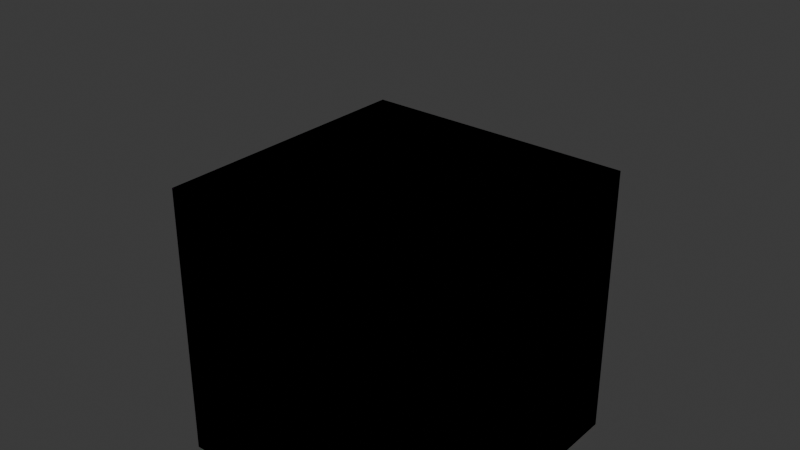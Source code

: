 # Source: v230_fragment.blend  (saved by Blender 4.0.36; exported with 4.5.12 LTS)
import bpy
from mathutils import Matrix  # noqa: F401  (used for matrix-valued properties, if any)

bpy.ops.wm.read_factory_settings(use_empty=True)
scene = bpy.context.scene
scene.name = 'Scene'

# ---- images (referenced by path relative to the original .blend; pixels are not part of the script)
import os
ASSET_DIR = os.environ.get("B2B_ASSET_DIR", "")  # directory of the original .blend (textures are referenced by path, not embedded)
HERE = os.path.dirname(os.path.abspath(__file__))  # packed textures are extracted next to this script under _unpacked/

def load_image(name, relpath, width, height, colorspace="sRGB"):
    """Load a texture the original file referenced (path relative to the .blend, or extracted next to this script)."""
    p = next((c for c in (os.path.join(HERE, relpath), os.path.join(ASSET_DIR, relpath)) if relpath and os.path.exists(c)), "")
    if p:
        img = bpy.data.images.load(p, check_existing=True)
        img.name = name
    else:  # same state as the original file: an image datablock whose file is absent (Cycles renders it pink)
        img = bpy.data.images.new(name, width, height)
        img.source = "FILE"
        img.filepath = "//" + (relpath or name)
    img.colorspace_settings.name = colorspace
    return img
img_sollumz_icon_dds = load_image('sollumz_icon.dds', 'sollumz_icon.dds', 1024, 1024, 'sRGB')

# ---- materials (node trees are filled in below, after node groups)
mat_default = bpy.data.materials.new('default')
mat_default.surface_render_method = 'BLENDED'
mat_default.blend_method = 'BLEND'
mat_default.use_transparent_shadow = False
mat_default_1 = bpy.data.materials.new('DEFAULT')
mat_default_1.use_transparent_shadow = False
mat_default_001 = bpy.data.materials.new('DEFAULT.001')
mat_default_001.use_transparent_shadow = False

# ---- material node trees
mat_default.use_nodes = True; mat_default.node_tree.nodes.clear()
_N = mat_default.node_tree.nodes; _L = mat_default.node_tree.links
n0 = _N.new('ShaderNodeBsdfPrincipled'); n0.name = 'Principled BSDF'; n0.location = (-600, -600)
n0.inputs[3].default_value = 1.45
n0.inputs[13].default_value = 0.0
n1 = _N.new('ShaderNodeOutputMaterial'); n1.name = 'Material Output'; n1.location = (0, 0)
n2 = _N.new('ShaderNodeUVMap'); n2.name = 'UVMap 0'; n2.location = (1000, -150)
n2.uv_map = 'UVMap 0'
n3 = _N.new('ShaderNodeTexImage'); n3.name = 'DiffuseSampler'; n3.location = (-900, -600)
n3.image = img_sollumz_icon_dds
n4 = _N.new('ShaderNodeValue'); n4.name = 'matMaterialColorScale_x'; n4.location = (825, -150)
n4.outputs[0].default_value = 1.0
n5 = _N.new('ShaderNodeValue'); n5.name = 'matMaterialColorScale_y'; n5.location = (660, -150)
n5.outputs[0].default_value = 0.0
n6 = _N.new('ShaderNodeValue'); n6.name = 'matMaterialColorScale_z'; n6.location = (495, -150)
n6.outputs[0].default_value = 0.0
n7 = _N.new('ShaderNodeValue'); n7.name = 'matMaterialColorScale_w'; n7.location = (1000, -300)
n7.outputs[0].default_value = 1.0
n8 = _N.new('ShaderNodeValue'); n8.name = 'HardAlphaBlend_x'; n8.location = (835, -300)
n8.outputs[0].default_value = 1.0
n9 = _N.new('ShaderNodeValue'); n9.name = 'HardAlphaBlend_y'; n9.location = (670, -300)
n9.outputs[0].default_value = 0.0
n10 = _N.new('ShaderNodeValue'); n10.name = 'HardAlphaBlend_z'; n10.location = (505, -300)
n10.outputs[0].default_value = 0.0
n11 = _N.new('ShaderNodeValue'); n11.name = 'HardAlphaBlend_w'; n11.location = (1000, -450)
n11.outputs[0].default_value = 0.0
n12 = _N.new('ShaderNodeValue'); n12.name = 'useTessellation_x'; n12.location = (835, -450)
n12.outputs[0].default_value = 0.0
n13 = _N.new('ShaderNodeValue'); n13.name = 'useTessellation_y'; n13.location = (670, -450)
n13.outputs[0].default_value = 0.0
n14 = _N.new('ShaderNodeValue'); n14.name = 'useTessellation_z'; n14.location = (505, -450)
n14.outputs[0].default_value = 0.0
n15 = _N.new('ShaderNodeValue'); n15.name = 'useTessellation_w'; n15.location = (1000, -600)
n15.outputs[0].default_value = 0.0
n16 = _N.new('ShaderNodeValue'); n16.name = 'wetnessMultiplier_x'; n16.location = (835, -600)
n16.outputs[0].default_value = 1.0
n17 = _N.new('ShaderNodeValue'); n17.name = 'wetnessMultiplier_y'; n17.location = (670, -600)
n17.outputs[0].default_value = 0.0
n18 = _N.new('ShaderNodeValue'); n18.name = 'wetnessMultiplier_z'; n18.location = (505, -600)
n18.outputs[0].default_value = 0.0
n19 = _N.new('ShaderNodeValue'); n19.name = 'wetnessMultiplier_w'; n19.location = (1000, -750)
n19.outputs[0].default_value = 0.0
n20 = _N.new('ShaderNodeValue'); n20.name = 'globalAnimUV1_x'; n20.location = (835, -750)
n20.outputs[0].default_value = 0.0
n21 = _N.new('ShaderNodeValue'); n21.name = 'globalAnimUV1_y'; n21.location = (670, -750)
n21.outputs[0].default_value = 1.0
n22 = _N.new('ShaderNodeValue'); n22.name = 'globalAnimUV1_z'; n22.location = (505, -750)
n22.outputs[0].default_value = 0.0
n23 = _N.new('ShaderNodeValue'); n23.name = 'globalAnimUV1_w'; n23.location = (1000, -900)
n23.outputs[0].default_value = 0.0
n24 = _N.new('ShaderNodeValue'); n24.name = 'globalAnimUV0_x'; n24.location = (835, -900)
n24.outputs[0].default_value = 1.0
n25 = _N.new('ShaderNodeValue'); n25.name = 'globalAnimUV0_y'; n25.location = (670, -900)
n25.outputs[0].default_value = 0.0
n26 = _N.new('ShaderNodeValue'); n26.name = 'globalAnimUV0_z'; n26.location = (505, -900)
n26.outputs[0].default_value = 0.0
n27 = _N.new('ShaderNodeValue'); n27.name = 'globalAnimUV0_w'; n27.location = (1000, -1050)
n27.outputs[0].default_value = 0.0
n28 = _N.new('ShaderNodeMixShader'); n28.name = 'Mix Shader'; n28.location = (-300, 0)
n29 = _N.new('ShaderNodeBsdfTransparent'); n29.name = 'Transparent BSDF'; n29.location = (-600, -300)
n30 = _N.new('ShaderNodeVertexColor'); n30.name = 'Color Attribute'; n30.location = (-900, 0)
n30.layer_name = 'Color 1'
n31 = _N.new('ShaderNodeMath'); n31.name = 'Math'; n31.location = (-600, 0)
n31.operation = 'MULTIPLY'
n32 = _N.new('ShaderNodeUVMap'); n32.name = 'UV Map'; n32.location = (-3600, -1200)
n33 = _N.new('ShaderNodeMath'); n33.name = 'Math.001'; n33.location = (-3000, -1200)
n33.operation = 'SUBTRACT'
n33.inputs[1].default_value = 1.0
n34 = _N.new('ShaderNodeMath'); n34.name = 'Math.002'; n34.location = (-2700, -1200)
n34.operation = 'MULTIPLY'
n34.inputs[1].default_value = -1.0
n35 = _N.new('ShaderNodeSeparateXYZ'); n35.name = 'Separate XYZ'; n35.location = (-3300, -1200)
n36 = _N.new('ShaderNodeCombineXYZ'); n36.name = 'Combine XYZ'; n36.location = (-2400, -900)
n36.inputs[2].default_value = 1.0
n37 = _N.new('ShaderNodeVectorMath'); n37.name = 'Vector Math'; n37.location = (-1500, -600)
n37.operation = 'DOT_PRODUCT'
n38 = _N.new('ShaderNodeVectorMath'); n38.name = 'Vector Math.001'; n38.location = (-2100, -900)
n38.operation = 'DOT_PRODUCT'
n39 = _N.new('ShaderNodeMath'); n39.name = 'Math.003'; n39.location = (-1800, -900)
n39.operation = 'SUBTRACT'
n39.inputs[1].default_value = 1.0
n40 = _N.new('ShaderNodeMath'); n40.name = 'Math.004'; n40.location = (-1500, -900)
n40.operation = 'MULTIPLY'
n40.inputs[1].default_value = -1.0
n41 = _N.new('ShaderNodeCombineXYZ'); n41.name = 'Combine XYZ.001'; n41.location = (-1200, -600)
_L.new(n3.outputs[0], n0.inputs[0])
_L.new(n30.outputs[1], n31.inputs[0])
_L.new(n3.outputs[1], n31.inputs[1])
_L.new(n31.outputs[0], n28.inputs[0])
_L.new(n29.outputs[0], n28.inputs[1])
_L.new(n0.outputs[0], n28.inputs[2])
_L.new(n28.outputs[0], n1.inputs[0])
_L.new(n32.outputs[0], n35.inputs[0])
_L.new(n35.outputs[1], n33.inputs[0])
_L.new(n33.outputs[0], n34.inputs[0])
_L.new(n35.outputs[0], n36.inputs[0])
_L.new(n34.outputs[0], n36.inputs[1])
_L.new(n36.outputs[0], n37.inputs[0])
_L.new(n36.outputs[0], n38.inputs[0])
_L.new(n38.outputs[1], n39.inputs[0])
_L.new(n39.outputs[0], n40.inputs[0])
_L.new(n37.outputs[1], n41.inputs[0])
_L.new(n40.outputs[0], n41.inputs[1])
_L.new(n41.outputs[0], n3.inputs[0])
n1.is_active_output = True
mat_default_1.use_nodes = True; mat_default_1.node_tree.nodes.clear()
_N = mat_default_1.node_tree.nodes; _L = mat_default_1.node_tree.links
n0 = _N.new('ShaderNodeBsdfPrincipled'); n0.name = 'Principled BSDF'; n0.location = (10, 300)
n0.inputs[0].default_value = (1.0, 0.0, 1.0, 1.0)
n0.inputs[3].default_value = 1.45
n1 = _N.new('ShaderNodeOutputMaterial'); n1.name = 'Material Output'; n1.location = (300, 300)
_L.new(n0.outputs[0], n1.inputs[0])
n1.is_active_output = True
mat_default_001.use_nodes = True; mat_default_001.node_tree.nodes.clear()
_N = mat_default_001.node_tree.nodes; _L = mat_default_001.node_tree.links
n0 = _N.new('ShaderNodeBsdfPrincipled'); n0.name = 'Principled BSDF'; n0.location = (10, 300)
n0.inputs[0].default_value = (1.0, 0.0, 1.0, 1.0)
n0.inputs[3].default_value = 1.45
n1 = _N.new('ShaderNodeOutputMaterial'); n1.name = 'Material Output'; n1.location = (300, 300)
_L.new(n0.outputs[0], n1.inputs[0])
n1.is_active_output = True

# ---- world
world_world = bpy.data.worlds.new('World'); scene.world = world_world
world_world.use_nodes = True; world_world.node_tree.nodes.clear()
_N = world_world.node_tree.nodes; _L = world_world.node_tree.links
n0 = _N.new('ShaderNodeOutputWorld'); n0.name = 'World Output'; n0.location = (300, 300)
n1 = _N.new('ShaderNodeBackground'); n1.name = 'Background'; n1.location = (10, 300)
n1.inputs[0].default_value = (0.05088, 0.05088, 0.05088, 1.0)
_L.new(n1.outputs[0], n0.inputs[0])
n0.is_active_output = True
world_world.color = (0.05088, 0.05088, 0.05088)
world_world.use_sun_shadow = False
world_world.sun_shadow_jitter_overblur = 0.0

# ---- meshes
me_sollumz_cube_01_high = bpy.data.meshes.new('sollumz_cube_01_high')
me_sollumz_cube_01_high.from_pydata([(-1.0, -1.0, 1.0), (-1.0, 1.0, -1.0), (-1.0, -1.0, -1.0), (-1.0, 1.0, 1.0), (1.0, 1.0, -1.0), (-1.0, 1.0, -1.0), (1.0, 1.0, 1.0), (1.0, -1.0, -1.0), (1.0, 1.0, -1.0), (1.0, -1.0, 1.0), (-1.0, -1.0, -1.0), (1.0, -1.0, -1.0), (1.0, 1.0, -1.0), (-1.0, -1.0, -1.0), (-1.0, 1.0, -1.0), (-1.0, 1.0, 1.0), (1.0, -1.0, 1.0), (1.0, 1.0, 1.0), (-1.0, 1.0, 1.0), (1.0, 1.0, 1.0), (1.0, -1.0, 1.0), (-1.0, -1.0, 1.0), (1.0, -1.0, -1.0), (-1.0, -1.0, 1.0)], [], [(0, 1, 2), (3, 4, 5), (6, 7, 8), (9, 10, 11), (12, 13, 14), (15, 16, 17), (0, 18, 1), (3, 19, 4), (6, 20, 7), (9, 21, 10), (12, 22, 13), (15, 23, 16)])
me_sollumz_cube_01_high.polygons.foreach_set('use_smooth', [True] * 12)
_uv = me_sollumz_cube_01_high.uv_layers.new(name='UVMap 0')
_uv.uv.foreach_set('vector', [0.0, 1.0, 1.0, 0.0, 0.0, 0.0, 0.0, 1.0, 1.0, 0.0, 0.0, 0.0, 1.0, 1.0, 0.0, 0.0, 1.0, 0.0, 1.0, 1.0, 0.0, 0.0, 1.0, 0.0, 1.0, 1.0, 0.0, 0.0, 0.0, 1.0, 0.0, 1.0, 1.0, 0.0, 1.0, 1.0, 0.0, 1.0, 1.0, 1.0, 1.0, 0.0, 0.0, 1.0, 1.0, 1.0, 1.0, 0.0, 1.0, 1.0, 0.0, 1.0, 0.0, 0.0, 1.0, 1.0, 0.0, 1.0, 0.0, 0.0, 1.0, 1.0, 1.0, 0.0, 0.0, 0.0, 0.0, 1.0, 0.0, 0.0, 1.0, 0.0])
_ca = me_sollumz_cube_01_high.color_attributes.new('Color 1', 'BYTE_COLOR', 'CORNER')
_ca.data.foreach_set('color', [1.0, 0.003347, 0.01033, 1.0, 1.0, 0.002428, 0.009721, 1.0, 1.0, 0.01938, 0.02624, 1.0, 1.0, 0.002428, 0.009721, 1.0, 1.0, 0.002428, 0.009721, 1.0, 1.0, 0.002428, 0.009721, 1.0, 1.0, 0.002428, 0.009721, 1.0, 1.0, 0.002428, 0.009721, 1.0, 1.0, 0.002428, 0.009721, 1.0, 1.0, 0.004025, 0.01161, 1.0, 1.0, 0.01938, 0.02624, 1.0, 1.0, 0.002428, 0.009721, 1.0, 1.0, 0.002428, 0.009721, 1.0, 1.0, 0.01938, 0.02624, 1.0, 1.0, 0.002428, 0.009721, 1.0, 1.0, 0.002428, 0.009721, 1.0, 1.0, 0.004025, 0.01161, 1.0, 1.0, 0.002428, 0.009721, 1.0, 1.0, 0.003347, 0.01033, 1.0, 1.0, 0.002428, 0.009721, 1.0, 1.0, 0.002428, 0.009721, 1.0, 1.0, 0.002428, 0.009721, 1.0, 1.0, 0.002428, 0.009721, 1.0, 1.0, 0.002428, 0.009721, 1.0, 1.0, 0.002428, 0.009721, 1.0, 1.0, 0.004025, 0.01161, 1.0, 1.0, 0.002428, 0.009721, 1.0, 1.0, 0.004025, 0.01161, 1.0, 1.0, 0.003347, 0.01033, 1.0, 1.0, 0.01938, 0.02624, 1.0, 1.0, 0.002428, 0.009721, 1.0, 1.0, 0.002428, 0.009721, 1.0, 1.0, 0.01938, 0.02624, 1.0, 1.0, 0.002428, 0.009721, 1.0, 1.0, 0.003347, 0.01033, 1.0, 1.0, 0.004025, 0.01161, 1.0])
me_sollumz_cube_01_high.materials.append(mat_default)
me_sollumz_cube_01_high.update()
me_sollumz_cube_01_high.normals_split_custom_set([tuple(v) for v in zip(*[iter([-1.0, 0.0, 0.0, -1.0, 0.0, 0.0, -1.0, 0.0, 0.0, 0.0, 1.0, 0.0, 0.0, 1.0, 0.0, 0.0, 1.0, 0.0, 1.0, 0.0, 0.0, 1.0, 0.0, 0.0, 1.0, 0.0, 0.0, 0.0, -1.0, 0.0, 0.0, -1.0, 0.0, 0.0, -1.0, 0.0, 0.0, 0.0, -1.0, 0.0, 0.0, -1.0, 0.0, 0.0, -1.0, 0.0, 0.0, 1.0, 0.0, 0.0, 1.0, 0.0, 0.0, 1.0, -1.0, 0.0, 0.0, -1.0, 0.0, 0.0, -1.0, 0.0, 0.0, 0.0, 1.0, 0.0, 0.0, 1.0, 0.0, 0.0, 1.0, 0.0, 1.0, 0.0, 0.0, 1.0, 0.0, 0.0, 1.0, 0.0, 0.0, 0.0, -1.0, 0.0, 0.0, -1.0, 0.0, 0.0, -1.0, 0.0, 0.0, 0.0, -1.0, 0.0, 0.0, -1.0, 0.0, 0.0, -1.0, 0.0, 0.0, 1.0, 0.0, 0.0, 1.0, 0.0, 0.0, 1.0])] * 3)])
me_sollumz_cube_02_high = bpy.data.meshes.new('sollumz_cube_02_high')
me_sollumz_cube_02_high.from_pydata([(-0.6773, -0.6773, 0.6773), (-0.6773, 0.6773, -0.6773), (-0.6773, -0.6773, -0.6773), (-0.6773, 0.6773, 0.6773), (0.6773, 0.6773, -0.6773), (-0.6773, 0.6773, -0.6773), (0.6773, 0.6773, 0.6773), (0.6773, -0.6773, -0.6773), (0.6773, 0.6773, -0.6773), (0.6773, -0.6773, 0.6773), (-0.6773, -0.6773, -0.6773), (0.6773, -0.6773, -0.6773), (0.6773, 0.6773, -0.6773), (-0.6773, -0.6773, -0.6773), (-0.6773, 0.6773, -0.6773), (-0.6773, 0.6773, 0.6773), (0.6773, -0.6773, 0.6773), (0.6773, 0.6773, 0.6773), (-0.6773, 0.6773, 0.6773), (0.6773, 0.6773, 0.6773), (0.6773, -0.6773, 0.6773), (-0.6773, -0.6773, 0.6773), (0.6773, -0.6773, -0.6773), (-0.6773, -0.6773, 0.6773)], [], [(0, 1, 2), (3, 4, 5), (6, 7, 8), (9, 10, 11), (12, 13, 14), (15, 16, 17), (0, 18, 1), (3, 19, 4), (6, 20, 7), (9, 21, 10), (12, 22, 13), (15, 23, 16)])
me_sollumz_cube_02_high.polygons.foreach_set('use_smooth', [True] * 12)
_uv = me_sollumz_cube_02_high.uv_layers.new(name='UVMap 0')
_uv.uv.foreach_set('vector', [0.0, 1.0, 1.0, 0.0, 0.0, 0.0, 0.0, 1.0, 1.0, 0.0, 0.0, 0.0, 1.0, 1.0, 0.0, 0.0, 1.0, 0.0, 1.0, 1.0, 0.0, 0.0, 1.0, 0.0, 1.0, 1.0, 0.0, 0.0, 0.0, 1.0, 0.0, 1.0, 1.0, 0.0, 1.0, 1.0, 0.0, 1.0, 1.0, 1.0, 1.0, 0.0, 0.0, 1.0, 1.0, 1.0, 1.0, 0.0, 1.0, 1.0, 0.0, 1.0, 0.0, 0.0, 1.0, 1.0, 0.0, 1.0, 0.0, 0.0, 1.0, 1.0, 1.0, 0.0, 0.0, 0.0, 0.0, 1.0, 0.0, 0.0, 1.0, 0.0])
_ca = me_sollumz_cube_02_high.color_attributes.new('Color 1', 'BYTE_COLOR', 'CORNER')
_ca.data.foreach_set('color', [1.0, 0.003347, 0.01033, 1.0, 1.0, 0.002428, 0.009721, 1.0, 1.0, 0.01938, 0.02624, 1.0, 1.0, 0.002428, 0.009721, 1.0, 1.0, 0.002428, 0.009721, 1.0, 1.0, 0.002428, 0.009721, 1.0, 1.0, 0.002428, 0.009721, 1.0, 1.0, 0.002428, 0.009721, 1.0, 1.0, 0.002428, 0.009721, 1.0, 1.0, 0.004025, 0.01161, 1.0, 1.0, 0.01938, 0.02624, 1.0, 1.0, 0.002428, 0.009721, 1.0, 1.0, 0.002428, 0.009721, 1.0, 1.0, 0.01938, 0.02624, 1.0, 1.0, 0.002428, 0.009721, 1.0, 1.0, 0.002428, 0.009721, 1.0, 1.0, 0.004025, 0.01161, 1.0, 1.0, 0.002428, 0.009721, 1.0, 1.0, 0.003347, 0.01033, 1.0, 1.0, 0.002428, 0.009721, 1.0, 1.0, 0.002428, 0.009721, 1.0, 1.0, 0.002428, 0.009721, 1.0, 1.0, 0.002428, 0.009721, 1.0, 1.0, 0.002428, 0.009721, 1.0, 1.0, 0.002428, 0.009721, 1.0, 1.0, 0.004025, 0.01161, 1.0, 1.0, 0.002428, 0.009721, 1.0, 1.0, 0.004025, 0.01161, 1.0, 1.0, 0.003347, 0.01033, 1.0, 1.0, 0.01938, 0.02624, 1.0, 1.0, 0.002428, 0.009721, 1.0, 1.0, 0.002428, 0.009721, 1.0, 1.0, 0.01938, 0.02624, 1.0, 1.0, 0.002428, 0.009721, 1.0, 1.0, 0.003347, 0.01033, 1.0, 1.0, 0.004025, 0.01161, 1.0])
me_sollumz_cube_02_high.materials.append(mat_default)
me_sollumz_cube_02_high.update()
me_sollumz_cube_02_high.normals_split_custom_set([tuple(v) for v in zip(*[iter([-1.0, 0.0, 0.0, -1.0, 0.0, 0.0, -1.0, 0.0, 0.0, 0.0, 1.0, 0.0, 0.0, 1.0, 0.0, 0.0, 1.0, 0.0, 1.0, 0.0, 0.0, 1.0, 0.0, 0.0, 1.0, 0.0, 0.0, 0.0, -1.0, 0.0, 0.0, -1.0, 0.0, 0.0, -1.0, 0.0, 0.0, 0.0, -1.0, 0.0, 0.0, -1.0, 0.0, 0.0, -1.0, 0.0, 0.0, 1.0, 0.0, 0.0, 1.0, 0.0, 0.0, 1.0, -1.0, 0.0, 0.0, -1.0, 0.0, 0.0, -1.0, 0.0, 0.0, 0.0, 1.0, 0.0, 0.0, 1.0, 0.0, 0.0, 1.0, 0.0, 1.0, 0.0, 0.0, 1.0, 0.0, 0.0, 1.0, 0.0, 0.0, 0.0, -1.0, 0.0, 0.0, -1.0, 0.0, 0.0, -1.0, 0.0, 0.0, 0.0, -1.0, 0.0, 0.0, -1.0, 0.0, 0.0, -1.0, 0.0, 0.0, 1.0, 0.0, 0.0, 1.0, 0.0, 0.0, 1.0])] * 3)])
me_sollumz_cube_01_col = bpy.data.meshes.new('sollumz_cube_01.col')
me_sollumz_cube_01_col.from_pydata([(-1.0, -1.0, -1.0), (-1.0, -1.0, 1.0), (-1.0, 1.0, -1.0), (-1.0, 1.0, 1.0), (1.0, -1.0, -1.0), (1.0, -1.0, 1.0), (1.0, 1.0, -1.0), (1.0, 1.0, 1.0)], [], [(0, 1, 3, 2), (2, 3, 7, 6), (6, 7, 5, 4), (4, 5, 1, 0), (2, 6, 4, 0), (7, 3, 1, 5)])
me_sollumz_cube_01_col.materials.append(mat_default_1)
me_sollumz_cube_01_col.update()
me_sollumz_cube_02_col = bpy.data.meshes.new('sollumz_cube_02.col')
me_sollumz_cube_02_col.from_pydata([(-0.6773, -0.6773, -0.6773), (-0.6773, -0.6773, 0.6773), (-0.6773, 0.6773, -0.6773), (-0.6773, 0.6773, 0.6773), (0.6773, -0.6773, -0.6773), (0.6773, -0.6773, 0.6773), (0.6773, 0.6773, -0.6773), (0.6773, 0.6773, 0.6773)], [], [(0, 1, 3, 2), (2, 3, 7, 6), (6, 7, 5, 4), (4, 5, 1, 0), (2, 6, 4, 0), (7, 3, 1, 5)])
me_sollumz_cube_02_col.materials.append(mat_default_001)
me_sollumz_cube_02_col.update()
arm_sollumz_cube_skel = bpy.data.armatures.new('sollumz_cube.skel')  # bones are not reproduced

# ---- objects
ob_sollumz_cube = bpy.data.objects.new('sollumz_cube', arm_sollumz_cube_skel)
ob_sollumz_cube_mesh = bpy.data.objects.new('sollumz_cube.mesh', None)
ob_sollumz_cube_01 = bpy.data.objects.new('sollumz_cube_01', me_sollumz_cube_01_high)
ob_sollumz_cube_02 = bpy.data.objects.new('sollumz_cube_02', me_sollumz_cube_02_high)
ob_sollumz_cube_col = bpy.data.objects.new('sollumz_cube.col', None)
ob_sollumz_cube_01_col = bpy.data.objects.new('sollumz_cube_01.col', me_sollumz_cube_01_col)
ob_sollumz_cube_02_col = bpy.data.objects.new('sollumz_cube_02.col', me_sollumz_cube_02_col)

# ---- transforms, parenting, visibility, modifiers, constraints
ob_sollumz_cube.location = (0.0, 0.0, 0.0)
ob_sollumz_cube_mesh.parent = ob_sollumz_cube
ob_sollumz_cube_mesh.location = (0.0, 0.0, 0.0)
ob_sollumz_cube_mesh.empty_display_size = 0.0001
ob_sollumz_cube_01.parent = ob_sollumz_cube_mesh
ob_sollumz_cube_01.location = (0.0, 0.0, 0.0)
_c = ob_sollumz_cube_01.constraints.new('CHILD_OF'); _c.name = 'Child Of'
_c.owner_space = 'LOCAL'
_c.target_space = 'POSE'
_c.target = ob_sollumz_cube
_c.subtarget = 'sollumz_cube_01'
_c.set_inverse_pending = False
ob_sollumz_cube_02.parent = ob_sollumz_cube_mesh
ob_sollumz_cube_02.location = (0.0, 0.0, 0.0)
_c = ob_sollumz_cube_02.constraints.new('CHILD_OF'); _c.name = 'Child Of'
_c.owner_space = 'LOCAL'
_c.target_space = 'POSE'
_c.target = ob_sollumz_cube
_c.subtarget = 'sollumz_cube_02'
_c.set_inverse_pending = False
ob_sollumz_cube_col.parent = ob_sollumz_cube
ob_sollumz_cube_col.location = (0.0, 0.0, 0.0)
ob_sollumz_cube_col.empty_display_size = 0.0001
ob_sollumz_cube_01_col.parent = ob_sollumz_cube_col
ob_sollumz_cube_01_col.location = (0.0, 0.0, 0.0)
_c = ob_sollumz_cube_01_col.constraints.new('CHILD_OF'); _c.name = 'Child Of'
_c.owner_space = 'LOCAL'
_c.target_space = 'POSE'
_c.target = ob_sollumz_cube
_c.subtarget = 'sollumz_cube_01'
_c.set_inverse_pending = False
ob_sollumz_cube_02_col.parent = ob_sollumz_cube_col
ob_sollumz_cube_02_col.location = (4.967e-09, -4.967e-09, 0.0)
_c = ob_sollumz_cube_02_col.constraints.new('CHILD_OF'); _c.name = 'Child Of'
_c.owner_space = 'LOCAL'
_c.target_space = 'POSE'
_c.target = ob_sollumz_cube
_c.subtarget = 'sollumz_cube_02'
_c.set_inverse_pending = False

# ---- collection membership
scene.collection.objects.link(ob_sollumz_cube)
scene.collection.objects.link(ob_sollumz_cube_mesh)
scene.collection.objects.link(ob_sollumz_cube_01)
scene.collection.objects.link(ob_sollumz_cube_02)
scene.collection.objects.link(ob_sollumz_cube_col)
scene.collection.objects.link(ob_sollumz_cube_01_col)
scene.collection.objects.link(ob_sollumz_cube_02_col)

# ---- scene / render settings (as saved in the file)
scene.frame_start = 1; scene.frame_end = 250; scene.frame_set(1)
scene.render.engine = 'BLENDER_EEVEE_NEXT'
scene.cycles.sampling_pattern = 'TABULATED_SOBOL'
bpy.context.view_layer.update()

# ---- added for rendering (the .blend has no active camera and no usable light): camera, sun
cam_auto = bpy.data.cameras.new('AutoCamera')
cam_auto.lens = 50.0
cam_auto.sensor_width = 36.0
cam_auto.clip_end = 1000.0
ob_auto_camera = bpy.data.objects.new('AutoCamera', cam_auto)
scene.collection.objects.link(ob_auto_camera)
ob_auto_camera.location = (4.05978, -4.87174, 3.92514)
ob_auto_camera.rotation_euler = (1.09748, -7.21219e-08, 0.694738)
scene.camera = ob_auto_camera
light_auto_sun = bpy.data.lights.new('AutoSun', 'SUN')
light_auto_sun.energy = 3.0
light_auto_sun.angle = 0.0523599
ob_auto_sun = bpy.data.objects.new('AutoSun', light_auto_sun)
scene.collection.objects.link(ob_auto_sun)
ob_auto_sun.rotation_euler = (0.872665, 0.174533, 0.523599)
bpy.context.view_layer.update()
